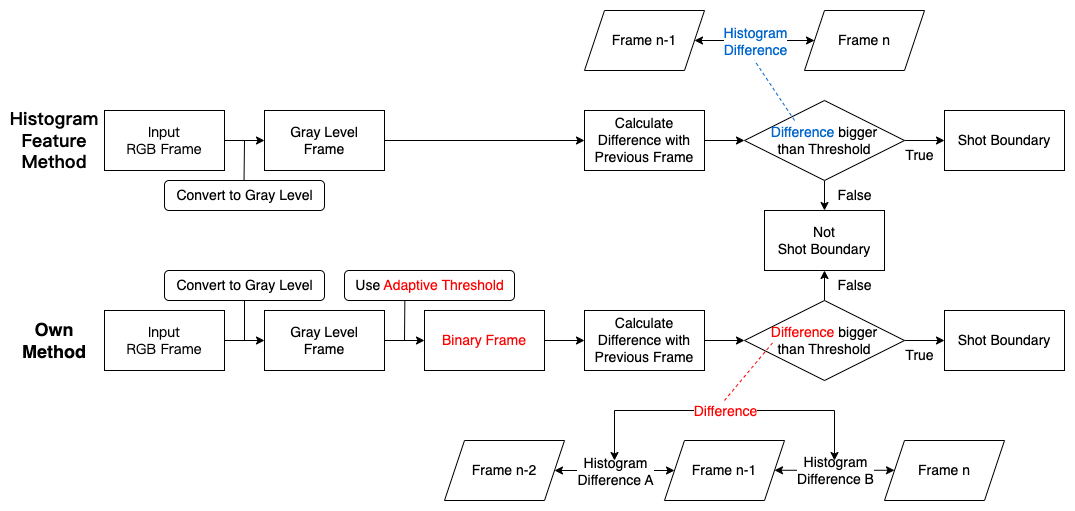

The diagram above was exported from draw.io. Its source (the exported page's mxGraphModel, read from the mxfile embedded in the PNG):
<mxGraphModel dx="1716" dy="1659" grid="1" gridSize="10" guides="1" tooltips="1" connect="1" arrows="1" fold="1" page="1" pageScale="1" pageWidth="827" pageHeight="1169" math="0" shadow="0">
  <root>
    <mxCell id="0" />
    <mxCell id="1" parent="0" />
    <mxCell id="DxDgxj5XQEA37uoZPoK4-65" value="" style="edgeStyle=orthogonalEdgeStyle;rounded=0;orthogonalLoop=1;jettySize=auto;html=1;" parent="1" source="DxDgxj5XQEA37uoZPoK4-1" target="DxDgxj5XQEA37uoZPoK4-2" edge="1">
      <mxGeometry relative="1" as="geometry" />
    </mxCell>
    <mxCell id="DxDgxj5XQEA37uoZPoK4-1" value="&lt;font style=&quot;font-size: 14px;&quot; data-font-src=&quot;https://fonts.googleapis.com/css?family=Calibri&quot; face=&quot;Calibri&quot;&gt;Input &lt;br&gt;RGB Frame&lt;/font&gt;" style="rounded=0;whiteSpace=wrap;html=1;" parent="1" vertex="1">
      <mxGeometry x="-80" y="40" width="120" height="60" as="geometry" />
    </mxCell>
    <mxCell id="DxDgxj5XQEA37uoZPoK4-66" value="" style="edgeStyle=orthogonalEdgeStyle;rounded=0;orthogonalLoop=1;jettySize=auto;html=1;" parent="1" source="DxDgxj5XQEA37uoZPoK4-2" target="DxDgxj5XQEA37uoZPoK4-18" edge="1">
      <mxGeometry relative="1" as="geometry" />
    </mxCell>
    <mxCell id="DxDgxj5XQEA37uoZPoK4-2" value="&lt;font style=&quot;font-size: 14px;&quot;&gt;Gray Level &lt;br&gt;Frame&lt;/font&gt;" style="rounded=0;whiteSpace=wrap;html=1;" parent="1" vertex="1">
      <mxGeometry x="80" y="40" width="120" height="60" as="geometry" />
    </mxCell>
    <mxCell id="DxDgxj5XQEA37uoZPoK4-63" value="" style="edgeStyle=orthogonalEdgeStyle;rounded=0;orthogonalLoop=1;jettySize=auto;html=1;entryX=0.5;entryY=0;entryDx=0;entryDy=0;" parent="1" source="DxDgxj5XQEA37uoZPoK4-4" target="DxDgxj5XQEA37uoZPoK4-6" edge="1">
      <mxGeometry relative="1" as="geometry">
        <mxPoint x="640" y="150" as="targetPoint" />
      </mxGeometry>
    </mxCell>
    <mxCell id="DxDgxj5XQEA37uoZPoK4-64" value="" style="edgeStyle=orthogonalEdgeStyle;rounded=0;orthogonalLoop=1;jettySize=auto;html=1;" parent="1" source="DxDgxj5XQEA37uoZPoK4-4" target="DxDgxj5XQEA37uoZPoK4-5" edge="1">
      <mxGeometry relative="1" as="geometry" />
    </mxCell>
    <mxCell id="DxDgxj5XQEA37uoZPoK4-4" value="&lt;font style=&quot;font-size: 14px;&quot;&gt;&lt;font color=&quot;#0066cc&quot;&gt;Difference&lt;/font&gt; bigger &lt;br&gt;than Threshold&lt;/font&gt;" style="rhombus;whiteSpace=wrap;html=1;" parent="1" vertex="1">
      <mxGeometry x="560" y="30" width="160" height="80" as="geometry" />
    </mxCell>
    <mxCell id="DxDgxj5XQEA37uoZPoK4-5" value="&lt;font style=&quot;font-size: 14px;&quot;&gt;Shot Boundary&lt;/font&gt;" style="rounded=0;whiteSpace=wrap;html=1;" parent="1" vertex="1">
      <mxGeometry x="760" y="40" width="120" height="60" as="geometry" />
    </mxCell>
    <mxCell id="DxDgxj5XQEA37uoZPoK4-6" value="&lt;font style=&quot;font-size: 14px;&quot;&gt;Not &lt;br&gt;Shot Boundary&lt;/font&gt;" style="rounded=0;whiteSpace=wrap;html=1;" parent="1" vertex="1">
      <mxGeometry x="580" y="140" width="120" height="60" as="geometry" />
    </mxCell>
    <mxCell id="DxDgxj5XQEA37uoZPoK4-67" value="" style="edgeStyle=orthogonalEdgeStyle;rounded=0;orthogonalLoop=1;jettySize=auto;html=1;" parent="1" source="DxDgxj5XQEA37uoZPoK4-18" target="DxDgxj5XQEA37uoZPoK4-4" edge="1">
      <mxGeometry relative="1" as="geometry" />
    </mxCell>
    <mxCell id="DxDgxj5XQEA37uoZPoK4-18" value="&lt;font style=&quot;font-size: 14px;&quot;&gt;Calculate Difference with Previous Frame&lt;/font&gt;" style="rounded=0;whiteSpace=wrap;html=1;" parent="1" vertex="1">
      <mxGeometry x="400" y="40" width="120" height="60" as="geometry" />
    </mxCell>
    <mxCell id="DxDgxj5XQEA37uoZPoK4-58" value="" style="edgeStyle=orthogonalEdgeStyle;rounded=0;orthogonalLoop=1;jettySize=auto;html=1;" parent="1" target="DxDgxj5XQEA37uoZPoK4-54" edge="1">
      <mxGeometry relative="1" as="geometry">
        <mxPoint x="200" y="270" as="sourcePoint" />
      </mxGeometry>
    </mxCell>
    <mxCell id="DxDgxj5XQEA37uoZPoK4-59" value="" style="edgeStyle=orthogonalEdgeStyle;rounded=0;orthogonalLoop=1;jettySize=auto;html=1;" parent="1" source="DxDgxj5XQEA37uoZPoK4-54" target="DxDgxj5XQEA37uoZPoK4-57" edge="1">
      <mxGeometry relative="1" as="geometry" />
    </mxCell>
    <mxCell id="DxDgxj5XQEA37uoZPoK4-54" value="&lt;font style=&quot;font-size: 14px;&quot; color=&quot;#ff0000&quot;&gt;Binary Frame&lt;/font&gt;" style="rounded=0;whiteSpace=wrap;html=1;" parent="1" vertex="1">
      <mxGeometry x="240" y="240" width="120" height="60" as="geometry" />
    </mxCell>
    <mxCell id="DxDgxj5XQEA37uoZPoK4-61" value="" style="edgeStyle=orthogonalEdgeStyle;rounded=0;orthogonalLoop=1;jettySize=auto;html=1;" parent="1" source="DxDgxj5XQEA37uoZPoK4-55" edge="1">
      <mxGeometry relative="1" as="geometry">
        <mxPoint x="640" y="200" as="targetPoint" />
      </mxGeometry>
    </mxCell>
    <mxCell id="DxDgxj5XQEA37uoZPoK4-62" value="" style="edgeStyle=orthogonalEdgeStyle;rounded=0;orthogonalLoop=1;jettySize=auto;html=1;" parent="1" source="DxDgxj5XQEA37uoZPoK4-55" target="DxDgxj5XQEA37uoZPoK4-56" edge="1">
      <mxGeometry relative="1" as="geometry" />
    </mxCell>
    <mxCell id="DxDgxj5XQEA37uoZPoK4-55" value="&lt;font style=&quot;font-size: 14px;&quot;&gt;&lt;font color=&quot;#ff0000&quot;&gt;Difference&lt;/font&gt; bigger &lt;br&gt;than Threshold&lt;/font&gt;" style="rhombus;whiteSpace=wrap;html=1;" parent="1" vertex="1">
      <mxGeometry x="560" y="230" width="160" height="80" as="geometry" />
    </mxCell>
    <mxCell id="DxDgxj5XQEA37uoZPoK4-56" value="&lt;font style=&quot;font-size: 14px;&quot;&gt;Shot Boundary&lt;/font&gt;" style="rounded=0;whiteSpace=wrap;html=1;" parent="1" vertex="1">
      <mxGeometry x="760" y="240" width="120" height="60" as="geometry" />
    </mxCell>
    <mxCell id="DxDgxj5XQEA37uoZPoK4-60" value="" style="edgeStyle=orthogonalEdgeStyle;rounded=0;orthogonalLoop=1;jettySize=auto;html=1;" parent="1" source="DxDgxj5XQEA37uoZPoK4-57" target="DxDgxj5XQEA37uoZPoK4-55" edge="1">
      <mxGeometry relative="1" as="geometry" />
    </mxCell>
    <mxCell id="DxDgxj5XQEA37uoZPoK4-57" value="&lt;font style=&quot;font-size: 14px;&quot;&gt;Calculate Difference with Previous Frame&lt;/font&gt;" style="rounded=0;whiteSpace=wrap;html=1;" parent="1" vertex="1">
      <mxGeometry x="400" y="240" width="120" height="60" as="geometry" />
    </mxCell>
    <mxCell id="DxDgxj5XQEA37uoZPoK4-68" value="&lt;font style=&quot;font-size: 14px;&quot;&gt;False&lt;/font&gt;" style="text;html=1;align=center;verticalAlign=middle;resizable=0;points=[];autosize=1;strokeColor=none;fillColor=none;" parent="1" vertex="1">
      <mxGeometry x="640" y="110" width="60" height="30" as="geometry" />
    </mxCell>
    <mxCell id="DxDgxj5XQEA37uoZPoK4-69" value="&lt;font style=&quot;font-size: 14px;&quot;&gt;True&lt;/font&gt;" style="text;html=1;align=center;verticalAlign=middle;resizable=0;points=[];autosize=1;strokeColor=none;fillColor=none;" parent="1" vertex="1">
      <mxGeometry x="710" y="70" width="50" height="30" as="geometry" />
    </mxCell>
    <mxCell id="DxDgxj5XQEA37uoZPoK4-70" value="&lt;font style=&quot;font-size: 14px;&quot;&gt;True&lt;/font&gt;" style="text;html=1;align=center;verticalAlign=middle;resizable=0;points=[];autosize=1;strokeColor=none;fillColor=none;" parent="1" vertex="1">
      <mxGeometry x="710" y="270" width="50" height="30" as="geometry" />
    </mxCell>
    <mxCell id="DxDgxj5XQEA37uoZPoK4-71" value="&lt;font style=&quot;font-size: 14px;&quot;&gt;False&lt;/font&gt;" style="text;html=1;align=center;verticalAlign=middle;resizable=0;points=[];autosize=1;strokeColor=none;fillColor=none;" parent="1" vertex="1">
      <mxGeometry x="640" y="200" width="60" height="30" as="geometry" />
    </mxCell>
    <mxCell id="DxDgxj5XQEA37uoZPoK4-76" value="&lt;font style=&quot;font-size: 14px;&quot;&gt;Convert to Gray Level&lt;/font&gt;" style="text;html=1;align=center;verticalAlign=middle;resizable=0;points=[];autosize=1;strokeColor=default;fillColor=none;rounded=1;glass=0;" parent="1" vertex="1">
      <mxGeometry x="-20" y="110" width="160" height="30" as="geometry" />
    </mxCell>
    <mxCell id="DxDgxj5XQEA37uoZPoK4-77" value="&lt;font style=&quot;font-size: 14px;&quot;&gt;Use &lt;font color=&quot;#ff0000&quot;&gt;Adaptive Threshold&lt;/font&gt;&lt;/font&gt;" style="text;html=1;align=center;verticalAlign=middle;resizable=0;points=[];autosize=1;strokeColor=default;fillColor=none;rounded=1;" parent="1" vertex="1">
      <mxGeometry x="160" y="200" width="170" height="30" as="geometry" />
    </mxCell>
    <mxCell id="DxDgxj5XQEA37uoZPoK4-82" value="" style="endArrow=none;html=1;rounded=0;exitX=0.497;exitY=0.011;exitDx=0;exitDy=0;exitPerimeter=0;" parent="1" source="DxDgxj5XQEA37uoZPoK4-76" edge="1">
      <mxGeometry width="50" height="50" relative="1" as="geometry">
        <mxPoint x="50" y="130" as="sourcePoint" />
        <mxPoint x="60" y="70" as="targetPoint" />
      </mxGeometry>
    </mxCell>
    <mxCell id="DxDgxj5XQEA37uoZPoK4-83" value="" style="endArrow=none;html=1;rounded=0;entryX=0.355;entryY=1.008;entryDx=0;entryDy=0;entryPerimeter=0;" parent="1" target="DxDgxj5XQEA37uoZPoK4-77" edge="1">
      <mxGeometry width="50" height="50" relative="1" as="geometry">
        <mxPoint x="220" y="270" as="sourcePoint" />
        <mxPoint x="260" y="250" as="targetPoint" />
      </mxGeometry>
    </mxCell>
    <mxCell id="DxDgxj5XQEA37uoZPoK4-84" value="&lt;b&gt;&lt;font style=&quot;font-size: 18px;&quot; data-font-src=&quot;https://fonts.googleapis.com/css?family=Calibri&quot; face=&quot;Calibri&quot;&gt;Histogram Feature Method&lt;/font&gt;&lt;/b&gt;" style="text;html=1;strokeColor=none;fillColor=none;align=center;verticalAlign=middle;whiteSpace=wrap;rounded=0;" parent="1" vertex="1">
      <mxGeometry x="-160" y="55" width="60" height="30" as="geometry" />
    </mxCell>
    <mxCell id="DxDgxj5XQEA37uoZPoK4-85" value="&lt;b&gt;&lt;font style=&quot;font-size: 18px;&quot;&gt;Own&lt;br&gt;Method&lt;/font&gt;&lt;/b&gt;" style="text;html=1;strokeColor=none;fillColor=none;align=center;verticalAlign=middle;whiteSpace=wrap;rounded=0;" parent="1" vertex="1">
      <mxGeometry x="-160" y="255" width="60" height="30" as="geometry" />
    </mxCell>
    <mxCell id="DxDgxj5XQEA37uoZPoK4-87" value="" style="edgeStyle=orthogonalEdgeStyle;rounded=0;orthogonalLoop=1;jettySize=auto;html=1;" parent="1" source="DxDgxj5XQEA37uoZPoK4-88" target="DxDgxj5XQEA37uoZPoK4-89" edge="1">
      <mxGeometry relative="1" as="geometry" />
    </mxCell>
    <mxCell id="DxDgxj5XQEA37uoZPoK4-88" value="&lt;font style=&quot;font-size: 14px;&quot; data-font-src=&quot;https://fonts.googleapis.com/css?family=Calibri&quot; face=&quot;Calibri&quot;&gt;Input &lt;br&gt;RGB Frame&lt;/font&gt;" style="rounded=0;whiteSpace=wrap;html=1;" parent="1" vertex="1">
      <mxGeometry x="-80" y="240" width="120" height="60" as="geometry" />
    </mxCell>
    <mxCell id="DxDgxj5XQEA37uoZPoK4-89" value="&lt;font style=&quot;font-size: 14px;&quot;&gt;Gray Level &lt;br&gt;Frame&lt;/font&gt;" style="rounded=0;whiteSpace=wrap;html=1;" parent="1" vertex="1">
      <mxGeometry x="80" y="240" width="120" height="60" as="geometry" />
    </mxCell>
    <mxCell id="DxDgxj5XQEA37uoZPoK4-90" value="&lt;font style=&quot;font-size: 14px;&quot;&gt;Convert to Gray Level&lt;/font&gt;" style="text;html=1;align=center;verticalAlign=middle;resizable=0;points=[];autosize=1;strokeColor=default;fillColor=none;rounded=1;glass=0;" parent="1" vertex="1">
      <mxGeometry x="-20" y="200" width="160" height="30" as="geometry" />
    </mxCell>
    <mxCell id="DxDgxj5XQEA37uoZPoK4-91" value="" style="endArrow=none;html=1;rounded=0;" parent="1" edge="1">
      <mxGeometry width="50" height="50" relative="1" as="geometry">
        <mxPoint x="60" y="230" as="sourcePoint" />
        <mxPoint x="60" y="270" as="targetPoint" />
      </mxGeometry>
    </mxCell>
    <mxCell id="eeaGcFj7uMiibAZCjcd8-1" value="" style="endArrow=none;dashed=1;html=1;rounded=0;strokeColor=#FF0000;" parent="1" edge="1">
      <mxGeometry width="50" height="50" relative="1" as="geometry">
        <mxPoint x="540" y="330" as="sourcePoint" />
        <mxPoint x="590" y="270" as="targetPoint" />
      </mxGeometry>
    </mxCell>
    <mxCell id="eeaGcFj7uMiibAZCjcd8-6" value="" style="endArrow=classic;html=1;rounded=0;startArrow=classic;startFill=1;" parent="1" edge="1">
      <mxGeometry relative="1" as="geometry">
        <mxPoint x="370" y="400" as="sourcePoint" />
        <mxPoint x="490" y="400" as="targetPoint" />
      </mxGeometry>
    </mxCell>
    <mxCell id="eeaGcFj7uMiibAZCjcd8-7" value="&lt;font style=&quot;font-size: 14px;&quot;&gt;Histogram&lt;br&gt;Difference A&lt;/font&gt;" style="edgeLabel;resizable=0;html=1;align=center;verticalAlign=middle;" parent="eeaGcFj7uMiibAZCjcd8-6" connectable="0" vertex="1">
      <mxGeometry relative="1" as="geometry" />
    </mxCell>
    <mxCell id="eeaGcFj7uMiibAZCjcd8-9" value="&lt;font style=&quot;font-size: 14px;&quot;&gt;Frame n-2&lt;/font&gt;" style="shape=parallelogram;perimeter=parallelogramPerimeter;whiteSpace=wrap;html=1;fixedSize=1;" parent="1" vertex="1">
      <mxGeometry x="260" y="370" width="120" height="60" as="geometry" />
    </mxCell>
    <mxCell id="eeaGcFj7uMiibAZCjcd8-10" value="&lt;font style=&quot;font-size: 14px;&quot;&gt;Frame n-1&lt;/font&gt;" style="shape=parallelogram;perimeter=parallelogramPerimeter;whiteSpace=wrap;html=1;fixedSize=1;" parent="1" vertex="1">
      <mxGeometry x="480" y="370" width="120" height="60" as="geometry" />
    </mxCell>
    <mxCell id="eeaGcFj7uMiibAZCjcd8-11" value="" style="endArrow=classic;html=1;rounded=0;startArrow=classic;startFill=1;" parent="1" edge="1">
      <mxGeometry relative="1" as="geometry">
        <mxPoint x="590" y="399.78" as="sourcePoint" />
        <mxPoint x="710" y="399.78" as="targetPoint" />
      </mxGeometry>
    </mxCell>
    <mxCell id="eeaGcFj7uMiibAZCjcd8-12" value="&lt;font style=&quot;font-size: 14px;&quot;&gt;Histogram&lt;br&gt;Difference B&lt;/font&gt;" style="edgeLabel;resizable=0;html=1;align=center;verticalAlign=middle;" parent="eeaGcFj7uMiibAZCjcd8-11" connectable="0" vertex="1">
      <mxGeometry relative="1" as="geometry" />
    </mxCell>
    <mxCell id="eeaGcFj7uMiibAZCjcd8-14" value="" style="endArrow=none;dashed=1;html=1;rounded=0;" parent="1" target="eeaGcFj7uMiibAZCjcd8-13" edge="1">
      <mxGeometry width="50" height="50" relative="1" as="geometry">
        <mxPoint x="780" y="370" as="sourcePoint" />
        <mxPoint x="850" y="300" as="targetPoint" />
      </mxGeometry>
    </mxCell>
    <mxCell id="eeaGcFj7uMiibAZCjcd8-13" value="&lt;font style=&quot;font-size: 14px;&quot;&gt;Frame n&lt;/font&gt;" style="shape=parallelogram;perimeter=parallelogramPerimeter;whiteSpace=wrap;html=1;fixedSize=1;" parent="1" vertex="1">
      <mxGeometry x="700" y="370" width="120" height="60" as="geometry" />
    </mxCell>
    <mxCell id="eeaGcFj7uMiibAZCjcd8-16" value="" style="endArrow=classic;html=1;rounded=0;edgeStyle=orthogonalEdgeStyle;startArrow=classic;startFill=1;" parent="1" edge="1">
      <mxGeometry relative="1" as="geometry">
        <mxPoint x="430" y="390" as="sourcePoint" />
        <mxPoint x="650" y="390" as="targetPoint" />
        <Array as="points">
          <mxPoint x="430" y="340" />
          <mxPoint x="650" y="340" />
        </Array>
      </mxGeometry>
    </mxCell>
    <mxCell id="eeaGcFj7uMiibAZCjcd8-17" value="&lt;font style=&quot;font-size: 14px;&quot; color=&quot;#ff0000&quot;&gt;Difference&lt;/font&gt;" style="edgeLabel;resizable=0;html=1;align=center;verticalAlign=middle;" parent="eeaGcFj7uMiibAZCjcd8-16" connectable="0" vertex="1">
      <mxGeometry relative="1" as="geometry" />
    </mxCell>
    <mxCell id="eeaGcFj7uMiibAZCjcd8-18" value="" style="endArrow=classic;html=1;rounded=0;startArrow=classic;startFill=1;" parent="1" edge="1">
      <mxGeometry relative="1" as="geometry">
        <mxPoint x="510" y="-30" as="sourcePoint" />
        <mxPoint x="630" y="-30" as="targetPoint" />
      </mxGeometry>
    </mxCell>
    <mxCell id="eeaGcFj7uMiibAZCjcd8-19" value="&lt;font color=&quot;#0066cc&quot; style=&quot;font-size: 14px;&quot;&gt;Histogram&lt;br&gt;Difference&lt;/font&gt;" style="edgeLabel;resizable=0;html=1;align=center;verticalAlign=middle;" parent="eeaGcFj7uMiibAZCjcd8-18" connectable="0" vertex="1">
      <mxGeometry relative="1" as="geometry" />
    </mxCell>
    <mxCell id="eeaGcFj7uMiibAZCjcd8-20" value="&lt;font style=&quot;font-size: 14px;&quot;&gt;Frame n-1&lt;/font&gt;" style="shape=parallelogram;perimeter=parallelogramPerimeter;whiteSpace=wrap;html=1;fixedSize=1;" parent="1" vertex="1">
      <mxGeometry x="400" y="-60" width="120" height="60" as="geometry" />
    </mxCell>
    <mxCell id="eeaGcFj7uMiibAZCjcd8-21" value="&lt;font style=&quot;font-size: 14px;&quot;&gt;Frame n&lt;/font&gt;" style="shape=parallelogram;perimeter=parallelogramPerimeter;whiteSpace=wrap;html=1;fixedSize=1;" parent="1" vertex="1">
      <mxGeometry x="620" y="-60" width="120" height="60" as="geometry" />
    </mxCell>
    <mxCell id="eeaGcFj7uMiibAZCjcd8-23" value="" style="endArrow=none;dashed=1;html=1;rounded=0;exitX=0.313;exitY=0.25;exitDx=0;exitDy=0;exitPerimeter=0;strokeColor=#0066CC;" parent="1" source="DxDgxj5XQEA37uoZPoK4-4" edge="1">
      <mxGeometry width="50" height="50" relative="1" as="geometry">
        <mxPoint x="610" y="50" as="sourcePoint" />
        <mxPoint x="570" y="-10" as="targetPoint" />
      </mxGeometry>
    </mxCell>
  </root>
</mxGraphModel>